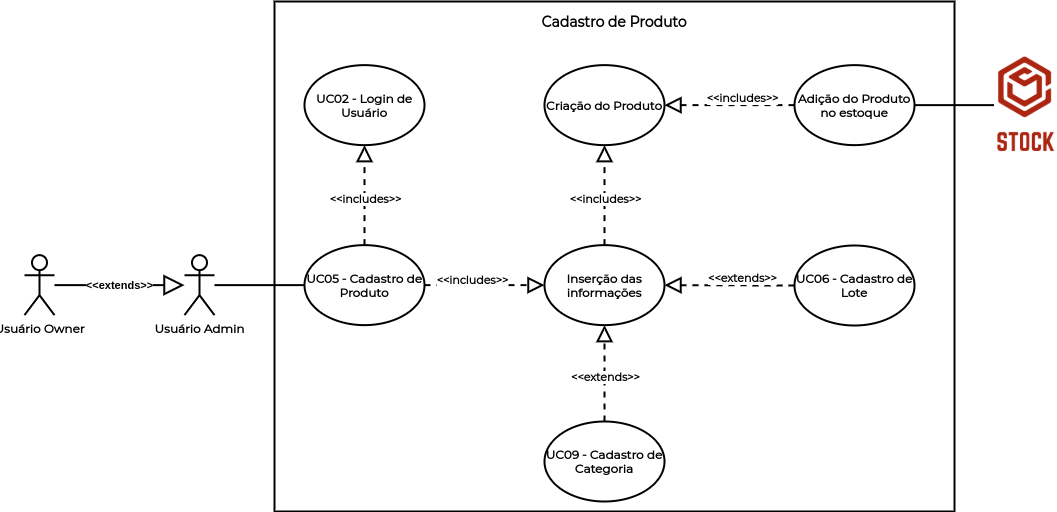

The diagram above was exported from draw.io. Its source (the exported page's mxGraphModel, read from the mxfile embedded in the PNG):
<mxGraphModel dx="868" dy="449" grid="1" gridSize="10" guides="1" tooltips="1" connect="1" arrows="1" fold="1" page="1" pageScale="1" pageWidth="1169" pageHeight="827" math="0" shadow="0">
  <root>
    <mxCell id="0" />
    <mxCell id="1" parent="0" />
    <mxCell id="nnyi-enl_nX-92gdysqy-20" value="" style="rounded=0;whiteSpace=wrap;html=1;strokeWidth=2;" parent="1" vertex="1">
      <mxGeometry x="320" y="90" width="680" height="510" as="geometry" />
    </mxCell>
    <mxCell id="nnyi-enl_nX-92gdysqy-1" value="&lt;font face=&quot;Montserrat&quot;&gt;&lt;b&gt;UC05 - Cadastro de Produto&lt;/b&gt;&lt;/font&gt;" style="ellipse;whiteSpace=wrap;html=1;strokeWidth=2;" parent="1" vertex="1">
      <mxGeometry x="350" y="333.63" width="120" height="80" as="geometry" />
    </mxCell>
    <mxCell id="nnyi-enl_nX-92gdysqy-2" value="&lt;font face=&quot;Montserrat&quot;&gt;&lt;b&gt;UC02 - Login de Usuário&lt;/b&gt;&lt;/font&gt;" style="ellipse;whiteSpace=wrap;html=1;strokeWidth=2;" parent="1" vertex="1">
      <mxGeometry x="350" y="153.63" width="120" height="80" as="geometry" />
    </mxCell>
    <mxCell id="nnyi-enl_nX-92gdysqy-3" value="&lt;font face=&quot;Montserrat&quot;&gt;&lt;b&gt;Inserção das informações&lt;/b&gt;&lt;/font&gt;" style="ellipse;whiteSpace=wrap;html=1;strokeWidth=2;" parent="1" vertex="1">
      <mxGeometry x="590" y="333.63" width="120" height="80" as="geometry" />
    </mxCell>
    <mxCell id="nnyi-enl_nX-92gdysqy-4" value="&lt;font face=&quot;Montserrat&quot;&gt;&lt;b&gt;Criação do Produto&lt;/b&gt;&lt;/font&gt;" style="ellipse;whiteSpace=wrap;html=1;strokeWidth=2;" parent="1" vertex="1">
      <mxGeometry x="590" y="153.63" width="120" height="80" as="geometry" />
    </mxCell>
    <mxCell id="nnyi-enl_nX-92gdysqy-5" value="&lt;font face=&quot;Montserrat&quot;&gt;&lt;b&gt;Adição do Produto no estoque&lt;/b&gt;&lt;/font&gt;" style="ellipse;whiteSpace=wrap;html=1;strokeWidth=2;" parent="1" vertex="1">
      <mxGeometry x="840" y="153.63" width="120" height="80" as="geometry" />
    </mxCell>
    <mxCell id="nnyi-enl_nX-92gdysqy-6" value="" style="endArrow=block;dashed=1;endFill=0;endSize=12;html=1;entryX=0.5;entryY=1;entryDx=0;entryDy=0;strokeWidth=2;" parent="1" source="nnyi-enl_nX-92gdysqy-1" target="nnyi-enl_nX-92gdysqy-2" edge="1">
      <mxGeometry width="160" relative="1" as="geometry">
        <mxPoint x="400" y="323.26" as="sourcePoint" />
        <mxPoint x="400" y="213.26" as="targetPoint" />
      </mxGeometry>
    </mxCell>
    <mxCell id="nnyi-enl_nX-92gdysqy-7" value="&lt;font face=&quot;Montserrat&quot;&gt;&lt;b&gt;&amp;lt;&amp;lt;includes&amp;gt;&amp;gt;&lt;/b&gt;&lt;/font&gt;" style="edgeLabel;html=1;align=center;verticalAlign=middle;resizable=0;points=[];" parent="nnyi-enl_nX-92gdysqy-6" vertex="1" connectable="0">
      <mxGeometry x="-0.2" y="-1" relative="1" as="geometry">
        <mxPoint x="-1" y="-6" as="offset" />
      </mxGeometry>
    </mxCell>
    <mxCell id="nnyi-enl_nX-92gdysqy-8" value="" style="endArrow=block;dashed=1;endFill=0;endSize=12;html=1;exitX=1;exitY=0.5;exitDx=0;exitDy=0;entryX=0;entryY=0.5;entryDx=0;entryDy=0;strokeWidth=2;" parent="1" source="nnyi-enl_nX-92gdysqy-1" target="nnyi-enl_nX-92gdysqy-3" edge="1">
      <mxGeometry width="160" relative="1" as="geometry">
        <mxPoint x="410" y="333.26" as="sourcePoint" />
        <mxPoint x="410" y="223.26" as="targetPoint" />
      </mxGeometry>
    </mxCell>
    <mxCell id="nnyi-enl_nX-92gdysqy-9" value="&lt;font face=&quot;Montserrat&quot;&gt;&lt;b&gt;&amp;lt;&amp;lt;includes&amp;gt;&amp;gt;&lt;/b&gt;&lt;/font&gt;" style="edgeLabel;html=1;align=center;verticalAlign=middle;resizable=0;points=[];" parent="nnyi-enl_nX-92gdysqy-8" vertex="1" connectable="0">
      <mxGeometry x="-0.2" y="-1" relative="1" as="geometry">
        <mxPoint x="-1" y="-6" as="offset" />
      </mxGeometry>
    </mxCell>
    <mxCell id="nnyi-enl_nX-92gdysqy-10" value="" style="endArrow=block;dashed=1;endFill=0;endSize=12;html=1;exitX=0.5;exitY=0;exitDx=0;exitDy=0;entryX=0.5;entryY=1;entryDx=0;entryDy=0;strokeWidth=2;" parent="1" source="nnyi-enl_nX-92gdysqy-3" target="nnyi-enl_nX-92gdysqy-4" edge="1">
      <mxGeometry width="160" relative="1" as="geometry">
        <mxPoint x="420" y="343.26" as="sourcePoint" />
        <mxPoint x="420" y="233.26" as="targetPoint" />
      </mxGeometry>
    </mxCell>
    <mxCell id="nnyi-enl_nX-92gdysqy-11" value="&lt;font face=&quot;Montserrat&quot;&gt;&lt;b&gt;&amp;lt;&amp;lt;includes&amp;gt;&amp;gt;&lt;/b&gt;&lt;/font&gt;" style="edgeLabel;html=1;align=center;verticalAlign=middle;resizable=0;points=[];" parent="nnyi-enl_nX-92gdysqy-10" vertex="1" connectable="0">
      <mxGeometry x="-0.2" y="-1" relative="1" as="geometry">
        <mxPoint x="-1" y="-6" as="offset" />
      </mxGeometry>
    </mxCell>
    <mxCell id="nnyi-enl_nX-92gdysqy-12" value="" style="endArrow=block;dashed=1;endFill=0;endSize=12;html=1;exitX=0;exitY=0.5;exitDx=0;exitDy=0;entryX=1;entryY=0.5;entryDx=0;entryDy=0;strokeWidth=2;" parent="1" source="nnyi-enl_nX-92gdysqy-5" target="nnyi-enl_nX-92gdysqy-4" edge="1">
      <mxGeometry width="160" relative="1" as="geometry">
        <mxPoint x="430" y="353.26" as="sourcePoint" />
        <mxPoint x="430" y="243.26" as="targetPoint" />
      </mxGeometry>
    </mxCell>
    <mxCell id="nnyi-enl_nX-92gdysqy-13" value="&lt;font face=&quot;Montserrat&quot;&gt;&lt;b&gt;&amp;lt;&amp;lt;includes&amp;gt;&amp;gt;&lt;/b&gt;&lt;/font&gt;" style="edgeLabel;html=1;align=center;verticalAlign=middle;resizable=0;points=[];" parent="nnyi-enl_nX-92gdysqy-12" vertex="1" connectable="0">
      <mxGeometry x="-0.2" y="-1" relative="1" as="geometry">
        <mxPoint x="-1" y="-6" as="offset" />
      </mxGeometry>
    </mxCell>
    <mxCell id="nnyi-enl_nX-92gdysqy-14" value="" style="endArrow=none;html=1;entryX=0;entryY=0.5;entryDx=0;entryDy=0;exitX=1;exitY=0.5;exitDx=0;exitDy=0;strokeWidth=2;" parent="1" source="nnyi-enl_nX-92gdysqy-5" target="nnyi-enl_nX-92gdysqy-15" edge="1">
      <mxGeometry width="50" height="50" relative="1" as="geometry">
        <mxPoint x="1040" y="199.26" as="sourcePoint" />
        <mxPoint x="1130" y="208.89" as="targetPoint" />
      </mxGeometry>
    </mxCell>
    <mxCell id="nnyi-enl_nX-92gdysqy-15" value="" style="shape=image;verticalLabelPosition=bottom;labelBackgroundColor=#ffffff;verticalAlign=top;aspect=fixed;imageAspect=0;image=data:image/png,(base64 omitted: 11360 chars);" parent="1" vertex="1">
      <mxGeometry x="1040" y="144" width="61.75" height="99.26" as="geometry" />
    </mxCell>
    <mxCell id="nnyi-enl_nX-92gdysqy-16" value="&lt;font face=&quot;Montserrat&quot; data-font-src=&quot;https://fonts.googleapis.com/css?family=Montserrat&quot;&gt;&lt;b&gt;Usuário Admin&lt;/b&gt;&lt;/font&gt;" style="shape=umlActor;verticalLabelPosition=bottom;verticalAlign=top;html=1;strokeWidth=2;" parent="1" vertex="1">
      <mxGeometry x="230" y="343.63" width="30" height="60" as="geometry" />
    </mxCell>
    <mxCell id="nnyi-enl_nX-92gdysqy-17" value="&lt;font face=&quot;Montserrat&quot; data-font-src=&quot;https://fonts.googleapis.com/css?family=Montserrat&quot;&gt;&lt;b&gt;Usuário Owner&lt;/b&gt;&lt;/font&gt;" style="shape=umlActor;verticalLabelPosition=bottom;verticalAlign=top;html=1;strokeWidth=2;" parent="1" vertex="1">
      <mxGeometry x="70" y="343.63" width="30" height="60" as="geometry" />
    </mxCell>
    <mxCell id="nnyi-enl_nX-92gdysqy-18" value="&lt;b&gt;&amp;lt;&amp;lt;extends&amp;gt;&amp;gt;&lt;/b&gt;" style="endArrow=block;endSize=16;endFill=0;html=1;strokeWidth=2;" parent="1" source="nnyi-enl_nX-92gdysqy-17" target="nnyi-enl_nX-92gdysqy-16" edge="1">
      <mxGeometry width="160" relative="1" as="geometry">
        <mxPoint x="60" y="364" as="sourcePoint" />
        <mxPoint x="150" y="364" as="targetPoint" />
      </mxGeometry>
    </mxCell>
    <mxCell id="nnyi-enl_nX-92gdysqy-19" value="" style="endArrow=none;html=1;fontFamily=Montserrat;fontSource=https%3A%2F%2Ffonts.googleapis.com%2Fcss%3Ffamily%3DMontserrat;fontStyle=1;strokeWidth=2;entryX=0;entryY=0.5;entryDx=0;entryDy=0;" parent="1" source="nnyi-enl_nX-92gdysqy-16" target="nnyi-enl_nX-92gdysqy-1" edge="1">
      <mxGeometry width="50" height="50" relative="1" as="geometry">
        <mxPoint x="250" y="374.37" as="sourcePoint" />
        <mxPoint x="330" y="434" as="targetPoint" />
      </mxGeometry>
    </mxCell>
    <mxCell id="nnyi-enl_nX-92gdysqy-21" value="&lt;b&gt;&lt;font face=&quot;Montserrat&quot; data-font-src=&quot;https://fonts.googleapis.com/css?family=Montserrat&quot; style=&quot;font-size: 14px&quot;&gt;Cadastro de Produto&lt;/font&gt;&lt;/b&gt;" style="text;html=1;strokeColor=none;fillColor=none;align=center;verticalAlign=middle;whiteSpace=wrap;rounded=0;" parent="1" vertex="1">
      <mxGeometry x="550" y="100" width="220" height="20" as="geometry" />
    </mxCell>
    <mxCell id="nnyi-enl_nX-92gdysqy-22" value="&lt;font face=&quot;Montserrat&quot; data-font-src=&quot;https://fonts.googleapis.com/css?family=Montserrat&quot;&gt;&lt;b&gt;UC06 - Cadastro de Lote&lt;/b&gt;&lt;/font&gt;" style="ellipse;whiteSpace=wrap;html=1;strokeWidth=2;" parent="1" vertex="1">
      <mxGeometry x="840" y="334" width="120" height="80" as="geometry" />
    </mxCell>
    <mxCell id="nnyi-enl_nX-92gdysqy-23" value="" style="endArrow=block;dashed=1;endFill=0;endSize=12;html=1;exitX=0;exitY=0.5;exitDx=0;exitDy=0;entryX=1;entryY=0.5;entryDx=0;entryDy=0;strokeWidth=2;" parent="1" source="nnyi-enl_nX-92gdysqy-22" target="nnyi-enl_nX-92gdysqy-3" edge="1">
      <mxGeometry width="160" relative="1" as="geometry">
        <mxPoint x="850" y="203.63" as="sourcePoint" />
        <mxPoint x="720" y="203.63" as="targetPoint" />
      </mxGeometry>
    </mxCell>
    <mxCell id="nnyi-enl_nX-92gdysqy-24" value="&lt;font face=&quot;Montserrat&quot;&gt;&lt;b&gt;&amp;lt;&amp;lt;extends&amp;gt;&amp;gt;&lt;/b&gt;&lt;/font&gt;" style="edgeLabel;html=1;align=center;verticalAlign=middle;resizable=0;points=[];" parent="nnyi-enl_nX-92gdysqy-23" vertex="1" connectable="0">
      <mxGeometry x="-0.2" y="-1" relative="1" as="geometry">
        <mxPoint x="-1" y="-6" as="offset" />
      </mxGeometry>
    </mxCell>
    <mxCell id="W5wfNCLZF68-9fgCLjRT-1" value="&lt;font face=&quot;Montserrat&quot; data-font-src=&quot;https://fonts.googleapis.com/css?family=Montserrat&quot;&gt;&lt;b&gt;UC09 - Cadastro de Categoria&lt;/b&gt;&lt;/font&gt;" style="ellipse;whiteSpace=wrap;html=1;strokeWidth=2;" vertex="1" parent="1">
      <mxGeometry x="590" y="510" width="120" height="80" as="geometry" />
    </mxCell>
    <mxCell id="W5wfNCLZF68-9fgCLjRT-2" value="" style="endArrow=block;dashed=1;endFill=0;endSize=12;html=1;exitX=0.5;exitY=0;exitDx=0;exitDy=0;entryX=0.5;entryY=1;entryDx=0;entryDy=0;strokeWidth=2;" edge="1" parent="1" source="W5wfNCLZF68-9fgCLjRT-1" target="nnyi-enl_nX-92gdysqy-3">
      <mxGeometry width="160" relative="1" as="geometry">
        <mxPoint x="850" y="384" as="sourcePoint" />
        <mxPoint x="720" y="383.63" as="targetPoint" />
      </mxGeometry>
    </mxCell>
    <mxCell id="W5wfNCLZF68-9fgCLjRT-3" value="&lt;font face=&quot;Montserrat&quot;&gt;&lt;b&gt;&amp;lt;&amp;lt;extends&amp;gt;&amp;gt;&lt;/b&gt;&lt;/font&gt;" style="edgeLabel;html=1;align=center;verticalAlign=middle;resizable=0;points=[];" vertex="1" connectable="0" parent="W5wfNCLZF68-9fgCLjRT-2">
      <mxGeometry x="-0.2" y="-1" relative="1" as="geometry">
        <mxPoint x="-1" y="-6" as="offset" />
      </mxGeometry>
    </mxCell>
  </root>
</mxGraphModel>